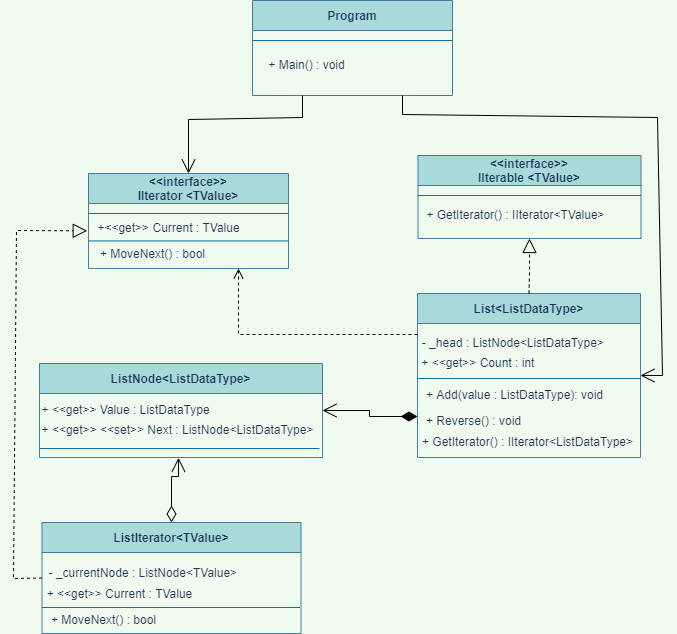

The diagram above was exported from draw.io. Its source (the exported page's mxGraphModel, read from the mxfile embedded in the PNG):
<mxGraphModel dx="1694" dy="665" grid="0" gridSize="10" guides="1" tooltips="1" connect="1" arrows="1" fold="1" page="0" pageScale="1" pageWidth="827" pageHeight="1169" background="#F1FAEE" math="0" shadow="0">
  <root>
    <mxCell id="0" />
    <mxCell id="1" parent="0" />
    <mxCell id="xW-A9-DG8TOAh0c8zEDT-1" value="&lt;&lt;interface&gt;&gt;&#10;IIterator &lt;TValue&gt;" style="swimlane;rounded=0;sketch=0;hachureGap=4;fontColor=#1D3557;strokeColor=#457B9D;fillColor=#A8DADC;startSize=30;" vertex="1" parent="1">
      <mxGeometry x="-973" y="130" width="200" height="95" as="geometry" />
    </mxCell>
    <mxCell id="xW-A9-DG8TOAh0c8zEDT-3" value="+&amp;lt;&amp;lt;get&amp;gt;&amp;gt; Current : TValue" style="text;html=1;align=center;verticalAlign=middle;resizable=0;points=[];autosize=1;strokeColor=none;fillColor=none;rounded=0;sketch=0;hachureGap=4;fontColor=#1D3557;" vertex="1" parent="xW-A9-DG8TOAh0c8zEDT-1">
      <mxGeometry y="42" width="160" height="26" as="geometry" />
    </mxCell>
    <mxCell id="xW-A9-DG8TOAh0c8zEDT-4" value="+ MoveNext() : bool" style="text;html=1;align=center;verticalAlign=middle;resizable=0;points=[];autosize=1;strokeColor=none;fillColor=none;rounded=0;sketch=0;hachureGap=4;fontColor=#1D3557;" vertex="1" parent="xW-A9-DG8TOAh0c8zEDT-1">
      <mxGeometry x="2" y="68" width="123" height="26" as="geometry" />
    </mxCell>
    <mxCell id="xW-A9-DG8TOAh0c8zEDT-25" value="" style="endArrow=none;html=1;rounded=0;startSize=14;endSize=14;sourcePerimeterSpacing=8;targetPerimeterSpacing=8;curved=1;entryX=1;entryY=0.5;entryDx=0;entryDy=0;exitX=0;exitY=0.5;exitDx=0;exitDy=0;fillColor=#b1ddf0;strokeColor=#10739e;" edge="1" parent="xW-A9-DG8TOAh0c8zEDT-1">
      <mxGeometry width="50" height="50" relative="1" as="geometry">
        <mxPoint x="-2.2737367544323206e-13" y="67.43" as="sourcePoint" />
        <mxPoint x="200" y="67.43" as="targetPoint" />
      </mxGeometry>
    </mxCell>
    <mxCell id="xW-A9-DG8TOAh0c8zEDT-2" value="" style="endArrow=none;html=1;rounded=0;startSize=14;endSize=14;sourcePerimeterSpacing=8;targetPerimeterSpacing=8;curved=1;entryX=1;entryY=0.5;entryDx=0;entryDy=0;exitX=0;exitY=0.5;exitDx=0;exitDy=0;fillColor=#b1ddf0;strokeColor=#10739e;" edge="1" parent="1">
      <mxGeometry width="50" height="50" relative="1" as="geometry">
        <mxPoint x="-973.0000000000002" y="170" as="sourcePoint" />
        <mxPoint x="-773" y="170" as="targetPoint" />
      </mxGeometry>
    </mxCell>
    <mxCell id="xW-A9-DG8TOAh0c8zEDT-6" value="&lt;&lt;interface&gt;&gt;&#10;IIterable &lt;TValue&gt;" style="swimlane;rounded=0;sketch=0;hachureGap=4;fontColor=#1D3557;strokeColor=#457B9D;fillColor=#A8DADC;startSize=30;" vertex="1" parent="1">
      <mxGeometry x="-643.5" y="112" width="223" height="83" as="geometry" />
    </mxCell>
    <mxCell id="xW-A9-DG8TOAh0c8zEDT-7" value="+ GetIterator() : IIterator&amp;lt;TValue&amp;gt;" style="text;html=1;align=center;verticalAlign=middle;resizable=0;points=[];autosize=1;strokeColor=none;fillColor=none;rounded=0;sketch=0;hachureGap=4;fontColor=#1D3557;" vertex="1" parent="xW-A9-DG8TOAh0c8zEDT-6">
      <mxGeometry x="-1" y="47" width="196" height="26" as="geometry" />
    </mxCell>
    <mxCell id="xW-A9-DG8TOAh0c8zEDT-9" value="" style="endArrow=none;html=1;rounded=0;startSize=14;endSize=14;sourcePerimeterSpacing=8;targetPerimeterSpacing=8;curved=1;exitX=0;exitY=0.5;exitDx=0;exitDy=0;fillColor=#b1ddf0;strokeColor=#10739e;" edge="1" parent="1">
      <mxGeometry width="50" height="50" relative="1" as="geometry">
        <mxPoint x="-643.5000000000002" y="152" as="sourcePoint" />
        <mxPoint x="-420.5" y="152" as="targetPoint" />
      </mxGeometry>
    </mxCell>
    <mxCell id="xW-A9-DG8TOAh0c8zEDT-10" value="List&lt;ListDataType&gt;" style="swimlane;rounded=0;sketch=0;hachureGap=4;fontColor=#1D3557;strokeColor=#457B9D;fillColor=#A8DADC;startSize=30;" vertex="1" parent="1">
      <mxGeometry x="-644" y="250" width="223" height="164" as="geometry" />
    </mxCell>
    <mxCell id="xW-A9-DG8TOAh0c8zEDT-13" value="+ GetIterator() : IIterator&amp;lt;ListDataType&amp;gt;" style="text;html=1;align=center;verticalAlign=middle;resizable=0;points=[];autosize=1;strokeColor=none;fillColor=none;rounded=0;sketch=0;hachureGap=4;fontColor=#1D3557;" vertex="1" parent="xW-A9-DG8TOAh0c8zEDT-10">
      <mxGeometry x="-4.5" y="136" width="229" height="26" as="geometry" />
    </mxCell>
    <mxCell id="xW-A9-DG8TOAh0c8zEDT-12" value="" style="endArrow=none;html=1;rounded=0;startSize=14;endSize=14;sourcePerimeterSpacing=8;targetPerimeterSpacing=8;curved=1;exitX=0;exitY=0.5;exitDx=0;exitDy=0;fillColor=#b1ddf0;strokeColor=#10739e;" edge="1" parent="xW-A9-DG8TOAh0c8zEDT-10">
      <mxGeometry width="50" height="50" relative="1" as="geometry">
        <mxPoint x="-2.2737367544323206e-13" y="85" as="sourcePoint" />
        <mxPoint x="223" y="85" as="targetPoint" />
      </mxGeometry>
    </mxCell>
    <mxCell id="xW-A9-DG8TOAh0c8zEDT-14" value="- _head : ListNode&amp;lt;ListDataType&amp;gt;&amp;nbsp;" style="text;html=1;align=center;verticalAlign=middle;resizable=0;points=[];autosize=1;strokeColor=none;fillColor=none;rounded=0;sketch=0;hachureGap=4;fontColor=#1D3557;" vertex="1" parent="xW-A9-DG8TOAh0c8zEDT-10">
      <mxGeometry x="-4.5" y="37" width="203" height="26" as="geometry" />
    </mxCell>
    <mxCell id="xW-A9-DG8TOAh0c8zEDT-15" value="+ Add(value : ListDataType): void" style="text;html=1;align=center;verticalAlign=middle;resizable=0;points=[];autosize=1;strokeColor=none;fillColor=none;rounded=0;sketch=0;hachureGap=4;fontColor=#1D3557;" vertex="1" parent="xW-A9-DG8TOAh0c8zEDT-10">
      <mxGeometry y="89" width="194" height="26" as="geometry" />
    </mxCell>
    <mxCell id="xW-A9-DG8TOAh0c8zEDT-16" value="+ Reverse() : void" style="text;html=1;align=center;verticalAlign=middle;resizable=0;points=[];autosize=1;strokeColor=none;fillColor=none;rounded=0;sketch=0;hachureGap=4;fontColor=#1D3557;" vertex="1" parent="xW-A9-DG8TOAh0c8zEDT-10">
      <mxGeometry x="-1" y="115" width="113" height="26" as="geometry" />
    </mxCell>
    <mxCell id="xW-A9-DG8TOAh0c8zEDT-17" value="+ &amp;lt;&amp;lt;get&amp;gt;&amp;gt; Count : int&amp;nbsp;" style="text;html=1;align=center;verticalAlign=middle;resizable=0;points=[];autosize=1;strokeColor=none;fillColor=none;rounded=0;sketch=0;hachureGap=4;fontColor=#1D3557;" vertex="1" parent="xW-A9-DG8TOAh0c8zEDT-10">
      <mxGeometry x="-5.5" y="57" width="134" height="26" as="geometry" />
    </mxCell>
    <mxCell id="xW-A9-DG8TOAh0c8zEDT-18" value="ListNode&lt;ListDataType&gt;" style="swimlane;rounded=0;sketch=0;hachureGap=4;fontColor=#1D3557;strokeColor=#457B9D;fillColor=#A8DADC;startSize=30;" vertex="1" parent="1">
      <mxGeometry x="-1022" y="320" width="283" height="94" as="geometry" />
    </mxCell>
    <mxCell id="xW-A9-DG8TOAh0c8zEDT-20" value="" style="endArrow=none;html=1;rounded=0;startSize=14;endSize=14;sourcePerimeterSpacing=8;targetPerimeterSpacing=8;curved=1;exitX=0;exitY=0.5;exitDx=0;exitDy=0;fillColor=#b1ddf0;strokeColor=#10739e;" edge="1" parent="xW-A9-DG8TOAh0c8zEDT-18">
      <mxGeometry width="50" height="50" relative="1" as="geometry">
        <mxPoint x="-2.2737367544323206e-13" y="85" as="sourcePoint" />
        <mxPoint x="280" y="85" as="targetPoint" />
      </mxGeometry>
    </mxCell>
    <mxCell id="xW-A9-DG8TOAh0c8zEDT-24" value="+ &amp;lt;&amp;lt;get&amp;gt;&amp;gt; Value :&amp;nbsp;ListDataType&lt;br&gt;&amp;nbsp;" style="text;html=1;align=center;verticalAlign=middle;resizable=0;points=[];autosize=1;strokeColor=none;fillColor=none;rounded=0;sketch=0;hachureGap=4;fontColor=#1D3557;" vertex="1" parent="xW-A9-DG8TOAh0c8zEDT-18">
      <mxGeometry x="-7" y="33" width="186" height="41" as="geometry" />
    </mxCell>
    <mxCell id="xW-A9-DG8TOAh0c8zEDT-26" value="+ &amp;lt;&amp;lt;get&amp;gt;&amp;gt; &amp;lt;&amp;lt;set&amp;gt;&amp;gt; Next : ListNode&amp;lt;ListDataType&amp;gt;&lt;br&gt;&amp;nbsp;" style="text;html=1;align=center;verticalAlign=middle;resizable=0;points=[];autosize=1;strokeColor=none;fillColor=none;rounded=0;sketch=0;hachureGap=4;fontColor=#1D3557;" vertex="1" parent="xW-A9-DG8TOAh0c8zEDT-18">
      <mxGeometry x="-7" y="53" width="290" height="41" as="geometry" />
    </mxCell>
    <mxCell id="xW-A9-DG8TOAh0c8zEDT-27" value="" style="endArrow=open;html=1;endSize=12;startArrow=diamondThin;startSize=14;startFill=1;edgeStyle=orthogonalEdgeStyle;align=left;verticalAlign=bottom;rounded=0;entryX=1;entryY=0.5;entryDx=0;entryDy=0;exitX=0;exitY=0.75;exitDx=0;exitDy=0;" edge="1" parent="1" source="xW-A9-DG8TOAh0c8zEDT-10" target="xW-A9-DG8TOAh0c8zEDT-18">
      <mxGeometry x="-1" y="-98" relative="1" as="geometry">
        <mxPoint x="-660" y="377" as="sourcePoint" />
        <mxPoint x="-535" y="454" as="targetPoint" />
        <Array as="points">
          <mxPoint x="-692" y="373" />
          <mxPoint x="-692" y="367" />
        </Array>
        <mxPoint x="-93" y="-68" as="offset" />
      </mxGeometry>
    </mxCell>
    <mxCell id="xW-A9-DG8TOAh0c8zEDT-29" value="" style="html=1;verticalAlign=bottom;endArrow=open;dashed=1;endSize=8;rounded=0;exitX=0;exitY=0.25;exitDx=0;exitDy=0;entryX=0.75;entryY=1;entryDx=0;entryDy=0;" edge="1" parent="1" source="xW-A9-DG8TOAh0c8zEDT-10" target="xW-A9-DG8TOAh0c8zEDT-1">
      <mxGeometry relative="1" as="geometry">
        <mxPoint x="-689" y="271" as="sourcePoint" />
        <mxPoint x="-689" y="253" as="targetPoint" />
        <Array as="points">
          <mxPoint x="-823" y="291" />
        </Array>
      </mxGeometry>
    </mxCell>
    <mxCell id="xW-A9-DG8TOAh0c8zEDT-30" value="ListIterator&lt;TValue&gt;" style="swimlane;rounded=0;sketch=0;hachureGap=4;fontColor=#1D3557;strokeColor=#457B9D;fillColor=#A8DADC;startSize=30;" vertex="1" parent="1">
      <mxGeometry x="-1019.5" y="479" width="259" height="111" as="geometry" />
    </mxCell>
    <mxCell id="xW-A9-DG8TOAh0c8zEDT-32" value="" style="endArrow=none;html=1;rounded=0;startSize=14;endSize=14;sourcePerimeterSpacing=8;targetPerimeterSpacing=8;curved=1;exitX=0;exitY=0.5;exitDx=0;exitDy=0;fillColor=#b1ddf0;strokeColor=#10739e;" edge="1" parent="xW-A9-DG8TOAh0c8zEDT-30">
      <mxGeometry width="50" height="50" relative="1" as="geometry">
        <mxPoint x="-2.2737367544323206e-13" y="85" as="sourcePoint" />
        <mxPoint x="258" y="85" as="targetPoint" />
      </mxGeometry>
    </mxCell>
    <mxCell id="xW-A9-DG8TOAh0c8zEDT-33" value="- _currentNode : ListNode&amp;lt;TValue&amp;gt;&amp;nbsp;" style="text;html=1;align=center;verticalAlign=middle;resizable=0;points=[];autosize=1;strokeColor=none;fillColor=none;rounded=0;sketch=0;hachureGap=4;fontColor=#1D3557;" vertex="1" parent="xW-A9-DG8TOAh0c8zEDT-30">
      <mxGeometry x="-2.5" y="38" width="210" height="26" as="geometry" />
    </mxCell>
    <mxCell id="xW-A9-DG8TOAh0c8zEDT-36" value="+ &amp;lt;&amp;lt;get&amp;gt;&amp;gt; Current : TValue" style="text;html=1;align=center;verticalAlign=middle;resizable=0;points=[];autosize=1;strokeColor=none;fillColor=none;rounded=0;sketch=0;hachureGap=4;fontColor=#1D3557;" vertex="1" parent="xW-A9-DG8TOAh0c8zEDT-30">
      <mxGeometry x="-4.5" y="59" width="163" height="26" as="geometry" />
    </mxCell>
    <mxCell id="xW-A9-DG8TOAh0c8zEDT-37" value="+ MoveNext() : bool" style="text;html=1;align=center;verticalAlign=middle;resizable=0;points=[];autosize=1;strokeColor=none;fillColor=none;rounded=0;sketch=0;hachureGap=4;fontColor=#1D3557;" vertex="1" parent="xW-A9-DG8TOAh0c8zEDT-30">
      <mxGeometry y="85" width="123" height="26" as="geometry" />
    </mxCell>
    <mxCell id="xW-A9-DG8TOAh0c8zEDT-38" value="" style="endArrow=open;html=1;endSize=12;startArrow=diamondThin;startSize=14;startFill=0;edgeStyle=orthogonalEdgeStyle;align=left;verticalAlign=bottom;rounded=0;exitX=0.5;exitY=0;exitDx=0;exitDy=0;entryX=0.502;entryY=1.008;entryDx=0;entryDy=0;entryPerimeter=0;" edge="1" parent="1" source="xW-A9-DG8TOAh0c8zEDT-30" target="xW-A9-DG8TOAh0c8zEDT-26">
      <mxGeometry x="-0.3325" y="43" relative="1" as="geometry">
        <mxPoint x="-748" y="461" as="sourcePoint" />
        <mxPoint x="-856" y="440" as="targetPoint" />
        <Array as="points">
          <mxPoint x="-890" y="433" />
          <mxPoint x="-883" y="433" />
          <mxPoint x="-883" y="414" />
        </Array>
        <mxPoint as="offset" />
      </mxGeometry>
    </mxCell>
    <mxCell id="xW-A9-DG8TOAh0c8zEDT-39" value="" style="endArrow=block;dashed=1;endFill=0;endSize=12;html=1;rounded=0;entryX=0.5;entryY=1;entryDx=0;entryDy=0;exitX=0.5;exitY=0;exitDx=0;exitDy=0;" edge="1" parent="1" source="xW-A9-DG8TOAh0c8zEDT-10" target="xW-A9-DG8TOAh0c8zEDT-6">
      <mxGeometry width="160" relative="1" as="geometry">
        <mxPoint x="-385" y="154" as="sourcePoint" />
        <mxPoint x="-160" y="94.00000000000011" as="targetPoint" />
        <Array as="points">
          <mxPoint x="-532" y="227" />
        </Array>
      </mxGeometry>
    </mxCell>
    <mxCell id="xW-A9-DG8TOAh0c8zEDT-40" value="" style="endArrow=block;dashed=1;endFill=0;endSize=12;html=1;rounded=0;entryX=-0.008;entryY=0.59;entryDx=0;entryDy=0;entryPerimeter=0;exitX=0;exitY=0.5;exitDx=0;exitDy=0;" edge="1" parent="1" source="xW-A9-DG8TOAh0c8zEDT-30" target="xW-A9-DG8TOAh0c8zEDT-3">
      <mxGeometry width="160" relative="1" as="geometry">
        <mxPoint x="-1046" y="536" as="sourcePoint" />
        <mxPoint x="-1068.5" y="214" as="targetPoint" />
        <Array as="points">
          <mxPoint x="-1048" y="535" />
          <mxPoint x="-1045" y="187" />
        </Array>
      </mxGeometry>
    </mxCell>
    <mxCell id="xW-A9-DG8TOAh0c8zEDT-41" value="Program" style="swimlane;rounded=0;sketch=0;hachureGap=4;fontColor=#1D3557;strokeColor=#457B9D;fillColor=#A8DADC;startSize=30;" vertex="1" parent="1">
      <mxGeometry x="-809" y="-43" width="200" height="95" as="geometry" />
    </mxCell>
    <mxCell id="xW-A9-DG8TOAh0c8zEDT-43" value="+ Main() : void" style="text;html=1;align=center;verticalAlign=middle;resizable=0;points=[];autosize=1;strokeColor=none;fillColor=none;rounded=0;sketch=0;hachureGap=4;fontColor=#1D3557;" vertex="1" parent="xW-A9-DG8TOAh0c8zEDT-41">
      <mxGeometry x="7" y="52" width="94" height="26" as="geometry" />
    </mxCell>
    <mxCell id="xW-A9-DG8TOAh0c8zEDT-45" value="" style="endArrow=none;html=1;rounded=0;startSize=14;endSize=14;sourcePerimeterSpacing=8;targetPerimeterSpacing=8;curved=1;entryX=1;entryY=0.5;entryDx=0;entryDy=0;exitX=0;exitY=0.5;exitDx=0;exitDy=0;fillColor=#b1ddf0;strokeColor=#10739e;" edge="1" parent="1">
      <mxGeometry width="50" height="50" relative="1" as="geometry">
        <mxPoint x="-809.0000000000002" y="-3" as="sourcePoint" />
        <mxPoint x="-608.9999999999998" y="-3" as="targetPoint" />
      </mxGeometry>
    </mxCell>
    <mxCell id="xW-A9-DG8TOAh0c8zEDT-46" value="" style="endArrow=open;endFill=1;endSize=12;html=1;rounded=0;exitX=0.25;exitY=1;exitDx=0;exitDy=0;" edge="1" parent="1" source="xW-A9-DG8TOAh0c8zEDT-41" target="xW-A9-DG8TOAh0c8zEDT-1">
      <mxGeometry width="160" relative="1" as="geometry">
        <mxPoint x="-1100" y="-12" as="sourcePoint" />
        <mxPoint x="-940" y="-12" as="targetPoint" />
        <Array as="points">
          <mxPoint x="-759" y="74" />
          <mxPoint x="-873" y="76" />
        </Array>
      </mxGeometry>
    </mxCell>
    <mxCell id="xW-A9-DG8TOAh0c8zEDT-47" value="" style="endArrow=open;endFill=1;endSize=12;html=1;rounded=0;exitX=0.75;exitY=1;exitDx=0;exitDy=0;entryX=1;entryY=0.5;entryDx=0;entryDy=0;" edge="1" parent="1" source="xW-A9-DG8TOAh0c8zEDT-41" target="xW-A9-DG8TOAh0c8zEDT-10">
      <mxGeometry width="160" relative="1" as="geometry">
        <mxPoint x="-749" y="62" as="sourcePoint" />
        <mxPoint x="-400" y="344" as="targetPoint" />
        <Array as="points">
          <mxPoint x="-659" y="71" />
          <mxPoint x="-404" y="74" />
          <mxPoint x="-399" y="332" />
        </Array>
      </mxGeometry>
    </mxCell>
  </root>
</mxGraphModel>